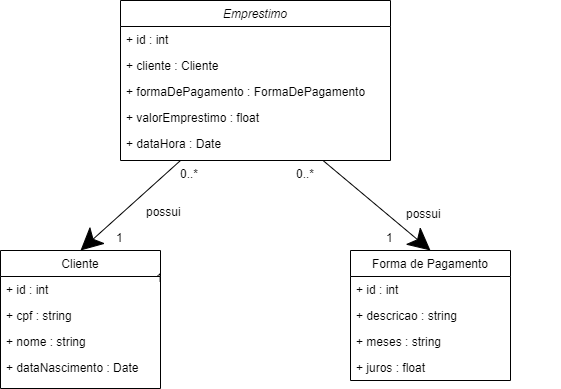

The diagram above was exported from draw.io. Its source (the exported page's mxGraphModel, read from the mxfile embedded in the PNG):
<mxGraphModel dx="1434" dy="836" grid="1" gridSize="10" guides="1" tooltips="1" connect="1" arrows="1" fold="1" page="1" pageScale="1" pageWidth="827" pageHeight="1169" math="0" shadow="0">
  <root>
    <mxCell id="WIyWlLk6GJQsqaUBKTNV-0" />
    <mxCell id="WIyWlLk6GJQsqaUBKTNV-1" parent="WIyWlLk6GJQsqaUBKTNV-0" />
    <mxCell id="zkfFHV4jXpPFQw0GAbJ--0" value="Emprestimo" style="swimlane;fontStyle=2;align=center;verticalAlign=top;childLayout=stackLayout;horizontal=1;startSize=26;horizontalStack=0;resizeParent=1;resizeLast=0;collapsible=1;marginBottom=0;rounded=0;shadow=0;strokeWidth=1;" parent="WIyWlLk6GJQsqaUBKTNV-1" vertex="1">
      <mxGeometry x="190" y="80" width="270" height="160" as="geometry">
        <mxRectangle x="220" y="120" width="270" height="26" as="alternateBounds" />
      </mxGeometry>
    </mxCell>
    <mxCell id="zkfFHV4jXpPFQw0GAbJ--1" value="+ id : int" style="text;align=left;verticalAlign=top;spacingLeft=4;spacingRight=4;overflow=hidden;rotatable=0;points=[[0,0.5],[1,0.5]];portConstraint=eastwest;" parent="zkfFHV4jXpPFQw0GAbJ--0" vertex="1">
      <mxGeometry y="26" width="270" height="26" as="geometry" />
    </mxCell>
    <mxCell id="zkfFHV4jXpPFQw0GAbJ--2" value="+ cliente : Cliente" style="text;align=left;verticalAlign=top;spacingLeft=4;spacingRight=4;overflow=hidden;rotatable=0;points=[[0,0.5],[1,0.5]];portConstraint=eastwest;rounded=0;shadow=0;html=0;" parent="zkfFHV4jXpPFQw0GAbJ--0" vertex="1">
      <mxGeometry y="52" width="270" height="26" as="geometry" />
    </mxCell>
    <mxCell id="zkfFHV4jXpPFQw0GAbJ--3" value="+ formaDePagamento : FormaDePagamento" style="text;align=left;verticalAlign=top;spacingLeft=4;spacingRight=4;overflow=hidden;rotatable=0;points=[[0,0.5],[1,0.5]];portConstraint=eastwest;rounded=0;shadow=0;html=0;" parent="zkfFHV4jXpPFQw0GAbJ--0" vertex="1">
      <mxGeometry y="78" width="270" height="26" as="geometry" />
    </mxCell>
    <mxCell id="zkfFHV4jXpPFQw0GAbJ--5" value="+ valorEmprestimo : float" style="text;align=left;verticalAlign=top;spacingLeft=4;spacingRight=4;overflow=hidden;rotatable=0;points=[[0,0.5],[1,0.5]];portConstraint=eastwest;" parent="zkfFHV4jXpPFQw0GAbJ--0" vertex="1">
      <mxGeometry y="104" width="270" height="26" as="geometry" />
    </mxCell>
    <mxCell id="Hdl_KLkwjBtJPTqRfaXA-1" value="+ dataHora : Date" style="text;align=left;verticalAlign=top;spacingLeft=4;spacingRight=4;overflow=hidden;rotatable=0;points=[[0,0.5],[1,0.5]];portConstraint=eastwest;" parent="zkfFHV4jXpPFQw0GAbJ--0" vertex="1">
      <mxGeometry y="130" width="270" height="26" as="geometry" />
    </mxCell>
    <mxCell id="zkfFHV4jXpPFQw0GAbJ--6" value="Cliente" style="swimlane;fontStyle=0;align=center;verticalAlign=top;childLayout=stackLayout;horizontal=1;startSize=26;horizontalStack=0;resizeParent=1;resizeLast=0;collapsible=1;marginBottom=0;rounded=0;shadow=0;strokeWidth=1;" parent="WIyWlLk6GJQsqaUBKTNV-1" vertex="1">
      <mxGeometry x="70" y="330" width="160" height="138" as="geometry">
        <mxRectangle x="130" y="380" width="160" height="26" as="alternateBounds" />
      </mxGeometry>
    </mxCell>
    <mxCell id="zkfFHV4jXpPFQw0GAbJ--7" value="+ id : int" style="text;align=left;verticalAlign=top;spacingLeft=4;spacingRight=4;overflow=hidden;rotatable=0;points=[[0,0.5],[1,0.5]];portConstraint=eastwest;" parent="zkfFHV4jXpPFQw0GAbJ--6" vertex="1">
      <mxGeometry y="26" width="160" height="26" as="geometry" />
    </mxCell>
    <mxCell id="zkfFHV4jXpPFQw0GAbJ--8" value="+ cpf : string" style="text;align=left;verticalAlign=top;spacingLeft=4;spacingRight=4;overflow=hidden;rotatable=0;points=[[0,0.5],[1,0.5]];portConstraint=eastwest;rounded=0;shadow=0;html=0;" parent="zkfFHV4jXpPFQw0GAbJ--6" vertex="1">
      <mxGeometry y="52" width="160" height="26" as="geometry" />
    </mxCell>
    <mxCell id="Hdl_KLkwjBtJPTqRfaXA-2" value="+ nome : string" style="text;align=left;verticalAlign=top;spacingLeft=4;spacingRight=4;overflow=hidden;rotatable=0;points=[[0,0.5],[1,0.5]];portConstraint=eastwest;rounded=0;shadow=0;html=0;" parent="zkfFHV4jXpPFQw0GAbJ--6" vertex="1">
      <mxGeometry y="78" width="160" height="26" as="geometry" />
    </mxCell>
    <mxCell id="Hdl_KLkwjBtJPTqRfaXA-3" value="+ dataNascimento : Date" style="text;align=left;verticalAlign=top;spacingLeft=4;spacingRight=4;overflow=hidden;rotatable=0;points=[[0,0.5],[1,0.5]];portConstraint=eastwest;rounded=0;shadow=0;html=0;" parent="zkfFHV4jXpPFQw0GAbJ--6" vertex="1">
      <mxGeometry y="104" width="160" height="26" as="geometry" />
    </mxCell>
    <mxCell id="zkfFHV4jXpPFQw0GAbJ--13" value="Forma de Pagamento" style="swimlane;fontStyle=0;align=center;verticalAlign=top;childLayout=stackLayout;horizontal=1;startSize=26;horizontalStack=0;resizeParent=1;resizeLast=0;collapsible=1;marginBottom=0;rounded=0;shadow=0;strokeWidth=1;" parent="WIyWlLk6GJQsqaUBKTNV-1" vertex="1">
      <mxGeometry x="420" y="330" width="160" height="130" as="geometry">
        <mxRectangle x="340" y="380" width="170" height="26" as="alternateBounds" />
      </mxGeometry>
    </mxCell>
    <mxCell id="zkfFHV4jXpPFQw0GAbJ--14" value="+ id : int" style="text;align=left;verticalAlign=top;spacingLeft=4;spacingRight=4;overflow=hidden;rotatable=0;points=[[0,0.5],[1,0.5]];portConstraint=eastwest;" parent="zkfFHV4jXpPFQw0GAbJ--13" vertex="1">
      <mxGeometry y="26" width="160" height="26" as="geometry" />
    </mxCell>
    <mxCell id="Hdl_KLkwjBtJPTqRfaXA-5" value="+ descricao : string" style="text;align=left;verticalAlign=top;spacingLeft=4;spacingRight=4;overflow=hidden;rotatable=0;points=[[0,0.5],[1,0.5]];portConstraint=eastwest;" parent="zkfFHV4jXpPFQw0GAbJ--13" vertex="1">
      <mxGeometry y="52" width="160" height="26" as="geometry" />
    </mxCell>
    <mxCell id="Hdl_KLkwjBtJPTqRfaXA-4" value="+ meses : string" style="text;align=left;verticalAlign=top;spacingLeft=4;spacingRight=4;overflow=hidden;rotatable=0;points=[[0,0.5],[1,0.5]];portConstraint=eastwest;" parent="zkfFHV4jXpPFQw0GAbJ--13" vertex="1">
      <mxGeometry y="78" width="160" height="26" as="geometry" />
    </mxCell>
    <mxCell id="Hdl_KLkwjBtJPTqRfaXA-7" value="+ juros : float" style="text;align=left;verticalAlign=top;spacingLeft=4;spacingRight=4;overflow=hidden;rotatable=0;points=[[0,0.5],[1,0.5]];portConstraint=eastwest;" parent="zkfFHV4jXpPFQw0GAbJ--13" vertex="1">
      <mxGeometry y="104" width="160" height="26" as="geometry" />
    </mxCell>
    <mxCell id="Hdl_KLkwjBtJPTqRfaXA-8" value="" style="endArrow=none;html=1;rounded=0;targetPerimeterSpacing=0;startArrow=classic;startFill=1;exitX=0.5;exitY=0;exitDx=0;exitDy=0;startSize=20;" parent="WIyWlLk6GJQsqaUBKTNV-1" source="zkfFHV4jXpPFQw0GAbJ--6" edge="1">
      <mxGeometry width="50" height="50" relative="1" as="geometry">
        <mxPoint x="240" y="300" as="sourcePoint" />
        <mxPoint x="250" y="240" as="targetPoint" />
      </mxGeometry>
    </mxCell>
    <mxCell id="Hdl_KLkwjBtJPTqRfaXA-12" value="" style="endArrow=none;html=1;rounded=0;targetPerimeterSpacing=0;startArrow=classic;startFill=1;exitX=0.5;exitY=0;exitDx=0;exitDy=0;startSize=20;entryX=0.75;entryY=1;entryDx=0;entryDy=0;" parent="WIyWlLk6GJQsqaUBKTNV-1" source="zkfFHV4jXpPFQw0GAbJ--13" target="zkfFHV4jXpPFQw0GAbJ--0" edge="1">
      <mxGeometry width="50" height="50" relative="1" as="geometry">
        <mxPoint x="210" y="380" as="sourcePoint" />
        <mxPoint x="260" y="260" as="targetPoint" />
      </mxGeometry>
    </mxCell>
    <mxCell id="Hdl_KLkwjBtJPTqRfaXA-13" value="possui" style="text;align=left;verticalAlign=top;spacingLeft=4;spacingRight=4;overflow=hidden;rotatable=0;points=[[0,0.5],[1,0.5]];portConstraint=eastwest;" parent="WIyWlLk6GJQsqaUBKTNV-1" vertex="1">
      <mxGeometry x="210" y="278" width="160" height="26" as="geometry" />
    </mxCell>
    <mxCell id="Hdl_KLkwjBtJPTqRfaXA-14" value="possui" style="text;align=left;verticalAlign=top;spacingLeft=4;spacingRight=4;overflow=hidden;rotatable=0;points=[[0,0.5],[1,0.5]];portConstraint=eastwest;" parent="WIyWlLk6GJQsqaUBKTNV-1" vertex="1">
      <mxGeometry x="470" y="280" width="160" height="26" as="geometry" />
    </mxCell>
    <mxCell id="Hdl_KLkwjBtJPTqRfaXA-15" value="0..*" style="text;align=left;verticalAlign=top;spacingLeft=4;spacingRight=4;overflow=hidden;rotatable=0;points=[[0,0.5],[1,0.5]];portConstraint=eastwest;" parent="WIyWlLk6GJQsqaUBKTNV-1" vertex="1">
      <mxGeometry x="244" y="240" width="160" height="26" as="geometry" />
    </mxCell>
    <mxCell id="Hdl_KLkwjBtJPTqRfaXA-16" value="1" style="text;align=left;verticalAlign=top;spacingLeft=4;spacingRight=4;overflow=hidden;rotatable=0;points=[[0,0.5],[1,0.5]];portConstraint=eastwest;" parent="WIyWlLk6GJQsqaUBKTNV-1" vertex="1">
      <mxGeometry x="450" y="304" width="160" height="26" as="geometry" />
    </mxCell>
    <mxCell id="Hdl_KLkwjBtJPTqRfaXA-19" value="1" style="text;align=left;verticalAlign=top;spacingLeft=4;spacingRight=4;overflow=hidden;rotatable=0;points=[[0,0.5],[1,0.5]];portConstraint=eastwest;" parent="WIyWlLk6GJQsqaUBKTNV-1" vertex="1">
      <mxGeometry x="220" y="344" width="160" height="26" as="geometry" />
    </mxCell>
    <mxCell id="Hdl_KLkwjBtJPTqRfaXA-20" value="0..*" style="text;align=left;verticalAlign=top;spacingLeft=4;spacingRight=4;overflow=hidden;rotatable=0;points=[[0,0.5],[1,0.5]];portConstraint=eastwest;" parent="WIyWlLk6GJQsqaUBKTNV-1" vertex="1">
      <mxGeometry x="360" y="240" width="160" height="26" as="geometry" />
    </mxCell>
    <mxCell id="BH_ilAWXD6MlrpWUQm6_-0" value="1" style="text;align=left;verticalAlign=top;spacingLeft=4;spacingRight=4;overflow=hidden;rotatable=0;points=[[0,0.5],[1,0.5]];portConstraint=eastwest;" parent="WIyWlLk6GJQsqaUBKTNV-1" vertex="1">
      <mxGeometry x="180" y="304" width="160" height="26" as="geometry" />
    </mxCell>
  </root>
</mxGraphModel>